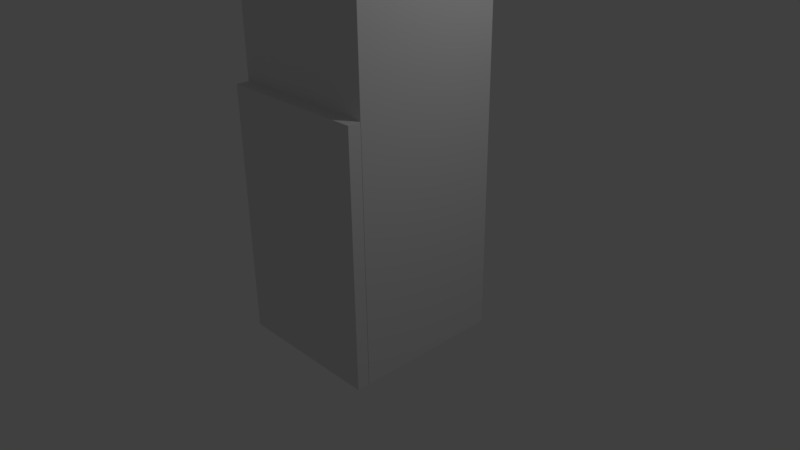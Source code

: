 # Source: PneumaticTube.blend  (saved by Blender 2.77.0; exported with 4.5.12 LTS)
import bpy
from mathutils import Matrix  # noqa: F401  (used for matrix-valued properties, if any)

bpy.ops.wm.read_factory_settings(use_empty=True)
scene = bpy.context.scene
scene.name = 'Scene'

# ---- collections
col_collection_1 = bpy.data.collections.new('Collection 1'); scene.collection.children.link(col_collection_1)

# ---- materials (node trees are filled in below, after node groups)
mat_tubedoor = bpy.data.materials.new('TubeDoor')
mat_tubedoor.alpha_threshold = 0.0
mat_tubedoor.use_transparent_shadow = False
mat_tubedoor.roughness = 0.5
mat_tube = bpy.data.materials.new('Tube')
mat_tube.alpha_threshold = 0.0
mat_tube.use_transparent_shadow = False
mat_tube.roughness = 0.5
mat_tube.line_color = (0.0, 0.0, 0.0, 1.0)

# ---- material node trees

# ---- world
world_world = bpy.data.worlds.new('World'); scene.world = world_world
world_world.color = (0.05088, 0.05088, 0.05088)
world_world.use_sun_shadow = False
world_world.sun_shadow_jitter_overblur = 0.0
world_world.cycles.sampling_method = 'MANUAL'

# ---- cameras
cam_camera = bpy.data.cameras.new('Camera')
cam_camera.clip_end = 100.0
cam_camera.lens = 35.0
cam_camera.sensor_width = 32.0
cam_camera.sensor_height = 18.0
cam_camera.ortho_scale = 7.314
cam_camera.dof.focus_distance = 0.0
cam_camera.dof.aperture_fstop = 128.0

# ---- lights
light_lamp = bpy.data.lights.new('Lamp', 'POINT')
light_lamp.transmission_factor = 0.0
light_lamp.cutoff_distance = 30.0
light_lamp.energy = 100.0
light_lamp.shadow_buffer_clip_start = 1.001
light_lamp.shadow_soft_size = 0.1
light_lamp.shadow_maximum_resolution = 0.006
light_lamp.use_absolute_resolution = True

# ---- meshes
me_cube_001 = bpy.data.meshes.new('Cube.001')
me_cube_001.from_pydata([(1.0, -1.261, -1.0), (-1.0, -1.261, -1.0), (1.0, -1.261, 2.3), (-1.0, -1.261, 2.3)], [], [(2, 3, 1, 0)])
me_cube_001.materials.append(mat_tubedoor)
me_cube_001.use_remesh_preserve_volume = False
me_cube_001.use_remesh_preserve_attributes = False
me_cube_001.use_mirror_vertex_groups = False
me_cube_001.update()
me_cube = bpy.data.meshes.new('Cube')
me_cube.from_pydata([(1.0, 1.0, -1.0), (1.0, -1.0, -1.0), (-1.0, -1.0, -1.0), (-1.0, 1.0, -1.0), (1.0, 1.0, 2.3), (1.0, -1.0, 2.3), (-1.0, -1.0, 2.3), (-1.0, 1.0, 2.3), (1.0, 1.0, 8.819), (1.0, -1.0, 8.819), (-1.0, -1.0, 8.819), (-1.0, 1.0, 8.819), (0.7647, -1.0, -0.6116), (-0.7647, -1.0, -0.6116), (0.7647, -1.0, 1.912), (-0.7647, -1.0, 1.912), (0.7647, 0.1497, -0.6116), (-0.7647, 0.1497, -0.6116), (0.7647, 0.1497, 1.912), (-0.7647, 0.1497, 1.912)], [], [(0, 1, 2, 3), (6, 5, 9, 10), (0, 4, 5, 1), (2, 1, 12, 13), (2, 6, 7, 3), (4, 0, 3, 7), (8, 11, 10, 9), (5, 4, 8, 9), (7, 6, 10, 11), (4, 7, 11, 8), (14, 15, 19, 18), (5, 6, 15, 14), (6, 2, 13, 15), (1, 5, 14, 12), (16, 18, 19, 17), (12, 14, 18, 16), (15, 13, 17, 19), (13, 12, 16, 17)])
me_cube.materials.append(mat_tube)
me_cube.use_remesh_preserve_volume = False
me_cube.use_remesh_preserve_attributes = False
me_cube.use_mirror_vertex_groups = False
me_cube.update()

# ---- objects
ob_door = bpy.data.objects.new('Door', me_cube_001)
ob_tube = bpy.data.objects.new('Tube', me_cube)
ob_lamp = bpy.data.objects.new('Lamp', light_lamp)
ob_camera = bpy.data.objects.new('Camera', cam_camera)

# ---- transforms, parenting, visibility, modifiers, constraints
ob_door.location = (0.0, 0.09463, 0.0)
ob_door.lock_rotations_4d = False
ob_door.empty_display_type = 'ARROWS'
ob_door.lineart.crease_threshold = 0.0
_m = ob_door.modifiers.new('Solidify', 'SOLIDIFY')
_m.thickness = 0.169
_m.nonmanifold_thickness_mode = 'FIXED'
_m.nonmanifold_merge_threshold = 0.0003
ob_tube.location = (0.0, 0.0, 0.0)
ob_tube.lock_rotations_4d = False
ob_tube.empty_display_type = 'ARROWS'
ob_tube.lineart.crease_threshold = 0.0
ob_lamp.location = (4.076, 1.005, 5.904)
ob_lamp.rotation_euler = (0.6503, 0.05522, 1.866)
ob_lamp.lock_rotations_4d = False
ob_lamp.empty_display_type = 'ARROWS'
ob_lamp.color = (0.0, 0.0, 0.0, 0.0)
ob_lamp.lineart.crease_threshold = 0.0
ob_camera.location = (7.481, -6.508, 5.344)
ob_camera.rotation_euler = (1.109, 0.01082, 0.8149)
ob_camera.lock_rotations_4d = False
ob_camera.empty_display_type = 'ARROWS'
ob_camera.color = (0.0, 0.0, 0.0, 0.0)
ob_camera.display_type = 'WIRE'
ob_camera.lineart.crease_threshold = 0.0

# ---- collection membership
col_collection_1.objects.link(ob_door)
col_collection_1.objects.link(ob_tube)
col_collection_1.objects.link(ob_lamp)
col_collection_1.objects.link(ob_camera)

# ---- scene / render settings (as saved in the file)
scene.camera = ob_camera
scene.frame_start = 1; scene.frame_end = 250; scene.frame_set(1)
scene.render.engine = 'BLENDER_EEVEE_NEXT'
scene.render.resolution_percentage = 50
scene.render.dither_intensity = 0.0
scene.cycles.use_denoising = False
scene.cycles.samples = 128
scene.cycles.sampling_pattern = 'TABULATED_SOBOL'
scene.cycles.light_sampling_threshold = 0.0
scene.cycles.use_adaptive_sampling = False
scene.cycles.use_light_tree = False
scene.cycles.blur_glossy = 0.0
scene.cycles.sample_clamp_indirect = 0.0
scene.view_settings.view_transform = 'Standard'
bpy.context.view_layer.update()
